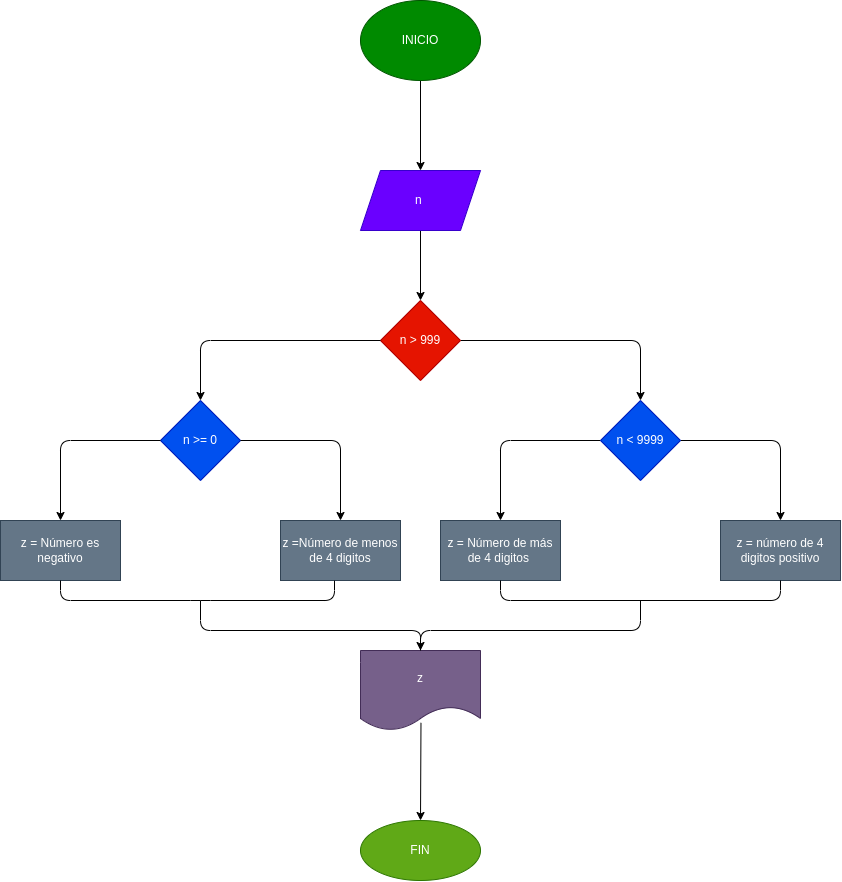

The diagram above was exported from draw.io. Its source (the exported page's mxGraphModel, read from the mxfile embedded in the PNG):
<mxGraphModel dx="1916" dy="1020" grid="1" gridSize="10" guides="1" tooltips="1" connect="1" arrows="1" fold="1" page="1" pageScale="1" pageWidth="827" pageHeight="1169" math="0" shadow="0">
  <root>
    <mxCell id="0" />
    <mxCell id="1" parent="0" />
    <mxCell id="4" value="" style="edgeStyle=none;html=1;" edge="1" parent="1" source="2" target="3">
      <mxGeometry relative="1" as="geometry" />
    </mxCell>
    <mxCell id="2" value="INICIO" style="ellipse;whiteSpace=wrap;html=1;strokeColor=#005700;shadow=0;fillColor=#008a00;fontColor=#ffffff;" vertex="1" parent="1">
      <mxGeometry x="160" y="200" width="120" height="80" as="geometry" />
    </mxCell>
    <mxCell id="6" value="" style="edgeStyle=none;html=1;" edge="1" parent="1" source="3" target="5">
      <mxGeometry relative="1" as="geometry" />
    </mxCell>
    <mxCell id="3" value="n&amp;nbsp;" style="shape=parallelogram;perimeter=parallelogramPerimeter;whiteSpace=wrap;html=1;fixedSize=1;shadow=0;fillColor=#6a00ff;fontColor=#ffffff;strokeColor=#3700CC;" vertex="1" parent="1">
      <mxGeometry x="160" y="370" width="120" height="60" as="geometry" />
    </mxCell>
    <mxCell id="8" value="" style="edgeStyle=none;html=1;entryX=0.5;entryY=0;entryDx=0;entryDy=0;" edge="1" parent="1" source="5" target="7">
      <mxGeometry relative="1" as="geometry">
        <Array as="points">
          <mxPoint x="440" y="540" />
        </Array>
      </mxGeometry>
    </mxCell>
    <mxCell id="5" value="n &amp;gt; 999" style="rhombus;whiteSpace=wrap;html=1;shadow=0;fillColor=#e51400;fontColor=#ffffff;strokeColor=#B20000;" vertex="1" parent="1">
      <mxGeometry x="180" y="500" width="80" height="80" as="geometry" />
    </mxCell>
    <mxCell id="10" value="" style="edgeStyle=none;html=1;entryX=0.5;entryY=0;entryDx=0;entryDy=0;" edge="1" parent="1" source="7" target="9">
      <mxGeometry relative="1" as="geometry">
        <Array as="points">
          <mxPoint x="580" y="640" />
        </Array>
      </mxGeometry>
    </mxCell>
    <mxCell id="12" value="" style="edgeStyle=none;html=1;entryX=0.5;entryY=0;entryDx=0;entryDy=0;" edge="1" parent="1" source="7" target="11">
      <mxGeometry relative="1" as="geometry">
        <Array as="points">
          <mxPoint x="300" y="640" />
        </Array>
      </mxGeometry>
    </mxCell>
    <mxCell id="7" value="n &amp;lt; 9999" style="rhombus;whiteSpace=wrap;html=1;shadow=0;fillColor=#0050ef;fontColor=#ffffff;strokeColor=#001DBC;" vertex="1" parent="1">
      <mxGeometry x="400" y="600" width="80" height="80" as="geometry" />
    </mxCell>
    <mxCell id="9" value="z = número de 4 digitos positivo" style="whiteSpace=wrap;html=1;shadow=0;fillColor=#647687;fontColor=#ffffff;strokeColor=#314354;" vertex="1" parent="1">
      <mxGeometry x="520" y="720" width="120" height="60" as="geometry" />
    </mxCell>
    <mxCell id="11" value="z = Número de más de 4 digitos&amp;nbsp;" style="whiteSpace=wrap;html=1;shadow=0;fillColor=#647687;fontColor=#ffffff;strokeColor=#314354;" vertex="1" parent="1">
      <mxGeometry x="240" y="720" width="120" height="60" as="geometry" />
    </mxCell>
    <mxCell id="13" value="z = Número es negativo" style="whiteSpace=wrap;html=1;shadow=0;fillColor=#647687;fontColor=#ffffff;strokeColor=#314354;" vertex="1" parent="1">
      <mxGeometry x="-200" y="720" width="120" height="60" as="geometry" />
    </mxCell>
    <mxCell id="20" value="" style="edgeStyle=none;html=1;exitX=0.504;exitY=0.904;exitDx=0;exitDy=0;exitPerimeter=0;" edge="1" parent="1" source="15" target="19">
      <mxGeometry relative="1" as="geometry" />
    </mxCell>
    <mxCell id="15" value="z" style="shape=document;whiteSpace=wrap;html=1;boundedLbl=1;shadow=0;fillColor=#76608a;fontColor=#ffffff;strokeColor=#432D57;" vertex="1" parent="1">
      <mxGeometry x="160" y="850" width="120" height="80" as="geometry" />
    </mxCell>
    <mxCell id="17" value="" style="endArrow=none;html=1;exitX=0.5;exitY=1;exitDx=0;exitDy=0;entryX=0.5;entryY=1;entryDx=0;entryDy=0;" edge="1" parent="1" source="11" target="9">
      <mxGeometry width="50" height="50" relative="1" as="geometry">
        <mxPoint x="340" y="770" as="sourcePoint" />
        <mxPoint x="440" y="800" as="targetPoint" />
        <Array as="points">
          <mxPoint x="300" y="800" />
          <mxPoint x="580" y="800" />
        </Array>
      </mxGeometry>
    </mxCell>
    <mxCell id="18" value="" style="endArrow=none;html=1;exitX=0.5;exitY=0;exitDx=0;exitDy=0;" edge="1" parent="1" source="15">
      <mxGeometry width="50" height="50" relative="1" as="geometry">
        <mxPoint x="340" y="770" as="sourcePoint" />
        <mxPoint x="440" y="800" as="targetPoint" />
        <Array as="points">
          <mxPoint x="220" y="830" />
          <mxPoint x="440" y="830" />
        </Array>
      </mxGeometry>
    </mxCell>
    <mxCell id="19" value="FIN" style="ellipse;whiteSpace=wrap;html=1;shadow=0;fillColor=#60a917;fontColor=#ffffff;strokeColor=#2D7600;" vertex="1" parent="1">
      <mxGeometry x="160" y="1020" width="120" height="60" as="geometry" />
    </mxCell>
    <mxCell id="21" value="n &amp;gt;= 0" style="rhombus;whiteSpace=wrap;html=1;shadow=0;strokeColor=#001DBC;fillColor=#0050ef;fontColor=#ffffff;" vertex="1" parent="1">
      <mxGeometry x="-40" y="600" width="80" height="80" as="geometry" />
    </mxCell>
    <mxCell id="22" value="" style="endArrow=classic;html=1;exitX=0;exitY=0.5;exitDx=0;exitDy=0;entryX=0.5;entryY=0;entryDx=0;entryDy=0;" edge="1" parent="1" source="5" target="21">
      <mxGeometry width="50" height="50" relative="1" as="geometry">
        <mxPoint x="220" y="700" as="sourcePoint" />
        <mxPoint x="270" y="650" as="targetPoint" />
        <Array as="points">
          <mxPoint y="540" />
        </Array>
      </mxGeometry>
    </mxCell>
    <mxCell id="23" value="z =Número de menos de 4 digitos" style="rounded=0;whiteSpace=wrap;html=1;shadow=0;strokeColor=#314354;fillColor=#647687;fontColor=#ffffff;" vertex="1" parent="1">
      <mxGeometry x="80" y="720" width="120" height="60" as="geometry" />
    </mxCell>
    <mxCell id="24" value="" style="endArrow=classic;html=1;exitX=0;exitY=0.5;exitDx=0;exitDy=0;entryX=0.5;entryY=0;entryDx=0;entryDy=0;" edge="1" parent="1" source="21" target="13">
      <mxGeometry width="50" height="50" relative="1" as="geometry">
        <mxPoint x="-40" y="720" as="sourcePoint" />
        <mxPoint x="10" y="670" as="targetPoint" />
        <Array as="points">
          <mxPoint x="-140" y="640" />
        </Array>
      </mxGeometry>
    </mxCell>
    <mxCell id="25" value="" style="endArrow=classic;html=1;exitX=1;exitY=0.5;exitDx=0;exitDy=0;entryX=0.5;entryY=0;entryDx=0;entryDy=0;" edge="1" parent="1" source="21" target="23">
      <mxGeometry width="50" height="50" relative="1" as="geometry">
        <mxPoint x="-40" y="720" as="sourcePoint" />
        <mxPoint x="10" y="670" as="targetPoint" />
        <Array as="points">
          <mxPoint x="140" y="640" />
        </Array>
      </mxGeometry>
    </mxCell>
    <mxCell id="27" value="" style="endArrow=none;html=1;exitX=0.5;exitY=1;exitDx=0;exitDy=0;entryX=0.45;entryY=1.002;entryDx=0;entryDy=0;entryPerimeter=0;" edge="1" parent="1" source="13" target="23">
      <mxGeometry width="50" height="50" relative="1" as="geometry">
        <mxPoint x="-30" y="810" as="sourcePoint" />
        <mxPoint x="20" y="760" as="targetPoint" />
        <Array as="points">
          <mxPoint x="-140" y="800" />
          <mxPoint y="800" />
          <mxPoint x="134" y="800" />
        </Array>
      </mxGeometry>
    </mxCell>
    <mxCell id="28" value="" style="endArrow=classic;html=1;entryX=0.5;entryY=0;entryDx=0;entryDy=0;" edge="1" parent="1" target="15">
      <mxGeometry width="50" height="50" relative="1" as="geometry">
        <mxPoint y="800" as="sourcePoint" />
        <mxPoint x="90" y="760" as="targetPoint" />
        <Array as="points">
          <mxPoint y="830" />
          <mxPoint x="220" y="830" />
        </Array>
      </mxGeometry>
    </mxCell>
  </root>
</mxGraphModel>